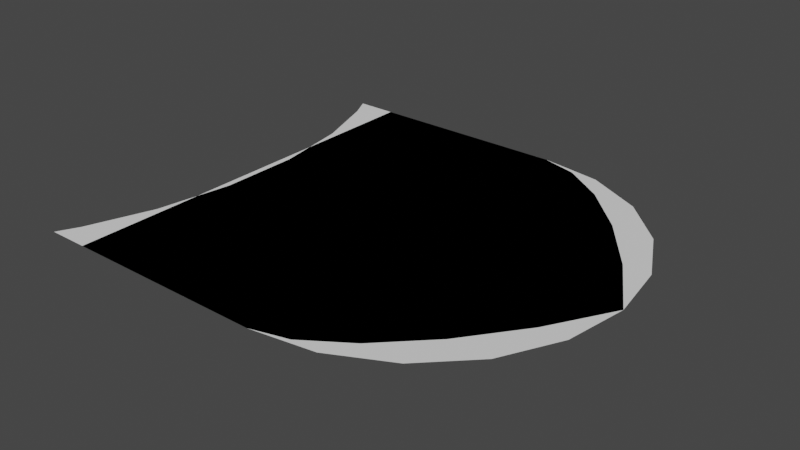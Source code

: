 # Source: gates.blend  (saved by Blender 3.3.6; exported with 4.5.12 LTS)
import bpy
from mathutils import Matrix  # noqa: F401  (used for matrix-valued properties, if any)

bpy.ops.wm.read_factory_settings(use_empty=True)
scene = bpy.context.scene
scene.name = 'Scene'

# ---- world
world_world = bpy.data.worlds.new('World'); scene.world = world_world
world_world.use_nodes = True; world_world.node_tree.nodes.clear()
_N = world_world.node_tree.nodes; _L = world_world.node_tree.links
n0 = _N.new('ShaderNodeOutputWorld'); n0.name = 'World Output'; n0.location = (300, 300)
n1 = _N.new('ShaderNodeBackground'); n1.name = 'Background'; n1.location = (10, 300)
n1.inputs[0].default_value = (0.05088, 0.05088, 0.05088, 1.0)
_L.new(n1.outputs[0], n0.inputs[0])
n0.is_active_output = True
world_world.color = (0.05088, 0.05088, 0.05088)
world_world.use_sun_shadow = False
world_world.sun_shadow_jitter_overblur = 0.0

# ---- meshes
me_andgate = bpy.data.meshes.new('AndGate')
me_andgate.from_pydata([(-1.0, -1.0, 0.0), (-1.0, 1.0, 0.0), (1.0, 0.0, 0.0), (0.0, -1.0, 0.0), (0.9511, -0.309, 0.0), (0.809, -0.5878, 0.0), (0.5878, -0.809, 0.0), (0.309, -0.9511, 0.0), (0.0, 1.0, 0.0), (0.309, 0.9511, 0.0), (0.5878, 0.809, 0.0), (0.809, 0.5878, 0.0), (0.9511, 0.309, 0.0)], [], [(0, 3, 7, 6, 5, 4, 2, 12, 11, 10, 9, 8, 1)])
_uv = me_andgate.uv_layers.new(name='UVMap')
_uv.uv.foreach_set('vector', [0.0, 0.0, 0.5, 0.0, 0.6545, 0.02447, 0.7939, 0.09549, 0.9045, 0.2061, 0.9755, 0.3455, 1.0, 0.5, 0.9755, 0.6545, 0.9045, 0.7939, 0.7939, 0.9045, 0.6545, 0.9755, 0.5, 1.0, 0.0, 1.0])
me_andgate.update()
me_orgate = bpy.data.meshes.new('OrGate')
me_orgate.from_pydata([(-1.0, -1.0, 0.0), (1.0, 0.0, 0.0), (-1.0, 1.0, 0.0), (1.0, 0.0, 0.0), (1.0, 0.0, 0.0), (0.0, -1.0, 0.0), (0.821, -0.309, 0.0), (0.6106, -0.5878, 0.0), (0.3894, -0.809, 0.0), (0.179, -0.9511, 0.0), (0.0, 1.0, 0.0), (1.0, 0.0, 0.0), (0.179, 0.9511, 0.0), (0.3894, 0.809, 0.0), (0.6106, 0.5878, 0.0), (0.821, 0.309, 0.0), (-0.9472, -0.8944, 0.0), (-0.9472, 0.8944, 0.0), (-0.834, -0.5735, 0.0), (-0.7717, -0.1978, 0.0), (-0.834, 0.5735, 0.0), (-0.7717, 0.1978, 0.0)], [], [(11, 1, 4, 3), (20, 21, 19, 18, 16, 0, 5, 9, 8, 7, 6, 4, 1, 11, 15, 14, 13, 12, 10, 2, 17)])
_uv = me_orgate.uv_layers.new(name='UVMap')
_uv.uv.foreach_set('vector', [1.0, 1.0, 1.0, 1.0, 1.0, 1.0, 1.0, 1.0, -0.4274, 0.7868, -0.2927, 0.5989, -0.1519, 0.4011, -0.03787, 0.2132, 0.0, 0.05279, 0.0, 0.0, 0.6667, 0.0, 0.786, 0.02447, 0.9263, 0.09549, 1.0, 0.3167, 1.0, 0.6665, 1.0, 1.0, 1.0, 1.0, 1.0, 1.0, 1.0, 0.9755, 1.0, 0.9045, 0.9263, 0.9045, 0.786, 0.9755, 0.6667, 1.0, 0.0, 1.0, -0.5963, 0.9472])
me_orgate.update()
me_xorgate = bpy.data.meshes.new('XorGate')
me_xorgate.from_pydata([(-0.8, -1.0, 0.0), (1.0, 0.0, 0.0), (-0.8, 1.0, 0.0), (1.0, 0.0, 0.0), (1.0, 0.0, 0.0), (0.0, -1.0, 0.0), (0.821, -0.309, 0.0), (0.6106, -0.5878, 0.0), (0.3894, -0.809, 0.0), (0.179, -0.9511, 0.0), (0.0, 1.0, 0.0), (1.0, 0.0, 0.0), (0.179, 0.9511, 0.0), (0.3894, 0.809, 0.0), (0.6106, 0.5878, 0.0), (0.821, 0.309, 0.0), (-0.7472, -0.8944, 0.0), (-0.7472, 0.8944, 0.0), (-0.634, -0.5735, 0.0), (-0.5717, -0.1978, 0.0), (-0.634, 0.5735, 0.0), (-0.5717, 0.1978, 0.0), (-0.9717, -0.1978, 0.0), (-1.2, 1.0, 0.0), (-1.034, 0.5735, 0.0), (-1.147, -0.8944, 0.0), (-0.9717, 0.1978, 0.0), (-0.7717, 0.1978, 0.0), (-0.834, 0.5735, 0.0), (-0.7717, -0.1978, 0.0), (-0.834, -0.5735, 0.0), (-1.147, 0.8944, 0.0), (-0.9472, 0.8944, 0.0), (-1.034, -0.5735, 0.0), (-0.9472, -0.8944, 0.0), (-1.0, 1.0, 0.0), (-1.0, -1.0, 0.0), (-1.2, -1.0, 0.0)], [], [(11, 1, 4, 3), (20, 21, 19, 18, 16, 0, 5, 9, 8, 7, 6, 4, 1, 11, 15, 14, 13, 12, 10, 2, 17), (34, 30, 29, 27, 28, 32, 35, 23, 31, 24, 26, 22, 33, 25, 37, 36)])
_uv = me_xorgate.uv_layers.new(name='UVMap')
_uv.uv.foreach_set('vector', [1.0, 1.0, 1.0, 1.0, 1.0, 1.0, 1.0, 1.0, -0.4274, 0.7868, -0.2927, 0.5989, -0.1519, 0.4011, -0.03787, 0.2132, 0.0, 0.05279, 0.0, 0.0, 0.6667, 0.0, 0.786, 0.02447, 0.9263, 0.09549, 1.0, 0.3167, 1.0, 0.6665, 1.0, 1.0, 1.0, 1.0, 1.0, 1.0, 1.0, 0.9755, 1.0, 0.9045, 0.9263, 0.9045, 0.786, 0.9755, 0.6667, 1.0, 0.0, 1.0, -0.5963, 0.9472, 0.0, 0.0, 0.0, 0.0, 0.0, 0.0, 0.0, 0.0, 0.0, 0.0, 0.0, 0.0, 0.0, 0.0, 0.0, 0.0, 0.0, 0.0, 0.0, 0.0, 0.0, 0.0, 0.0, 0.0, 0.0, 0.0, 0.0, 0.0, 0.0, 0.0, 0.0, 0.0])
me_xorgate.update()
me_notgate = bpy.data.meshes.new('NotGate')
me_notgate.from_pydata([(0.0, -0.5, 0.0), (1.0, 0.0, 0.0), (0.0, 0.5, 0.0)], [], [(0, 1, 2)])
_uv = me_notgate.uv_layers.new(name='UVMap')
_uv.uv.foreach_set('vector', [0.0, 0.0, 1.0, 1.0, 0.0, 1.0])
me_notgate.update()

# ---- objects
ob_plane = bpy.data.objects.new('Plane', me_andgate)
ob_plane_001 = bpy.data.objects.new('Plane.001', me_orgate)
ob_plane_002 = bpy.data.objects.new('Plane.002', me_xorgate)
ob_plane_003 = bpy.data.objects.new('Plane.003', me_notgate)

# ---- transforms, parenting, visibility, modifiers, constraints
ob_plane.location = (0.0, 0.0, 0.0)
ob_plane_001.location = (0.0, 0.0, 0.0)
ob_plane_002.location = (0.0, 0.0, 0.0)
ob_plane_003.location = (0.0, 0.0, 0.0)

# ---- collection membership
scene.collection.objects.link(ob_plane)
scene.collection.objects.link(ob_plane_001)
scene.collection.objects.link(ob_plane_002)
scene.collection.objects.link(ob_plane_003)

# ---- scene / render settings (as saved in the file)
scene.frame_start = 1; scene.frame_end = 250; scene.frame_set(1)
scene.render.engine = 'BLENDER_EEVEE_NEXT'
scene.cycles.sampling_pattern = 'TABULATED_SOBOL'
scene.cycles.use_light_tree = False
scene.view_settings.view_transform = 'Filmic'
bpy.context.view_layer.update()

# ---- added for rendering (the .blend has no active camera and no usable light): camera, sun
cam_auto = bpy.data.cameras.new('AutoCamera')
cam_auto.lens = 50.0
cam_auto.sensor_width = 36.0
cam_auto.clip_end = 1000.0
ob_auto_camera = bpy.data.objects.new('AutoCamera', cam_auto)
scene.collection.objects.link(ob_auto_camera)
ob_auto_camera.location = (2.65089, -3.30107, 2.20071)
ob_auto_camera.rotation_euler = (1.09748, -7.21219e-08, 0.694738)
scene.camera = ob_auto_camera
light_auto_sun = bpy.data.lights.new('AutoSun', 'SUN')
light_auto_sun.energy = 3.0
light_auto_sun.angle = 0.0523599
ob_auto_sun = bpy.data.objects.new('AutoSun', light_auto_sun)
scene.collection.objects.link(ob_auto_sun)
ob_auto_sun.rotation_euler = (0.872665, 0.174533, 0.523599)
bpy.context.view_layer.update()
